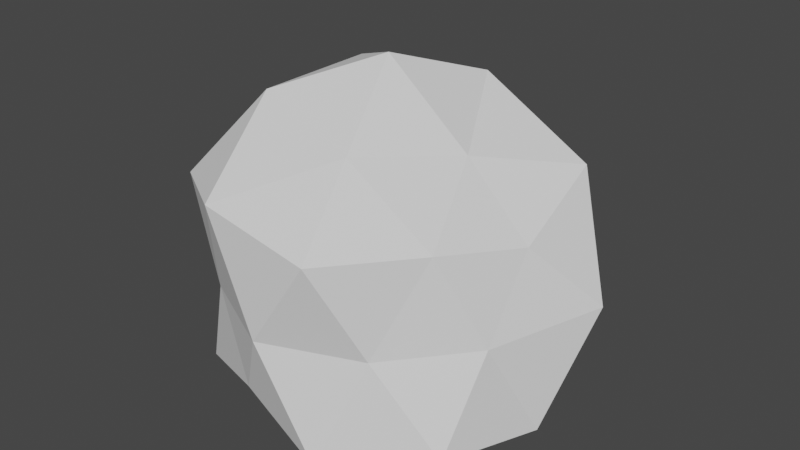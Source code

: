 # Source: blob.blend  (saved by Blender 3.4.6; exported with 4.5.12 LTS)
import bpy
from mathutils import Matrix  # noqa: F401  (used for matrix-valued properties, if any)

bpy.ops.wm.read_factory_settings(use_empty=True)
scene = bpy.context.scene
scene.name = 'Scene'

# ---- collections
col_collection = bpy.data.collections.new('Collection'); scene.collection.children.link(col_collection)

# ---- world
world_world = bpy.data.worlds.new('World'); scene.world = world_world
world_world.use_nodes = True; world_world.node_tree.nodes.clear()
_N = world_world.node_tree.nodes; _L = world_world.node_tree.links
n0 = _N.new('ShaderNodeOutputWorld'); n0.name = 'World Output'; n0.location = (300, 300)
n1 = _N.new('ShaderNodeBackground'); n1.name = 'Background'; n1.location = (10, 300)
n1.inputs[0].default_value = (0.05088, 0.05088, 0.05088, 1.0)
_L.new(n1.outputs[0], n0.inputs[0])
n0.is_active_output = True
world_world.color = (0.05088, 0.05088, 0.05088)
world_world.use_sun_shadow = False
world_world.sun_shadow_jitter_overblur = 0.0

# ---- meshes
me_icosphere_001 = bpy.data.meshes.new('Icosphere.001')
me_icosphere_001.from_pydata([(0.01173, 0.0362, -0.6417), (0.7236, -0.5257, -0.4472), (-0.2289, -0.7052, -0.3982), (-0.8944, 0.0, -0.4472), (-0.2764, 0.8506, -0.4472), (0.7236, 0.5257, -0.4472), (0.2711, -0.8345, 0.4387), (-0.7236, -0.5257, 0.4472), (-0.7236, 0.5257, 0.4472), (0.2764, 0.8506, 0.4472), (0.7364, 0.02361, 0.3369), (0.004743, -0.002694, 1.03), (-0.1256, -0.3876, -0.6672), (0.3655, -0.2458, -0.6724), (0.2637, -0.8117, -0.5275), (0.8506, 0.0, -0.5257), (0.3476, 0.2734, -0.6435), (-0.4406, 0.01605, -0.6096), (-0.6882, -0.5, -0.5257), (-0.1625, 0.3491, -0.6714), (-0.6882, 0.5, -0.5257), (0.2629, 0.809, -0.5257), (0.7318, -0.2321, -0.04098), (0.9511, 0.309, 0.0), (-0.02071, -0.8448, -0.004803), (0.4251, -0.6329, -0.0285), (-0.777, -0.2335, -0.0001107), (-0.4582, -0.6273, -0.0008186), (-0.5878, 0.809, 0.0), (-0.9511, 0.309, 0.0), (0.5878, 0.809, 0.0), (0.0, 1.0, 0.0), (0.5607, -0.3936, 0.406), (-0.2692, -0.83, 0.5393), (-0.8506, 0.0, 0.5257), (-0.2629, 0.809, 0.5257), (0.7023, 0.5072, 0.5372), (0.1382, -0.4243, 0.7241), (0.4066, 0.03286, 0.6548), (-0.4253, -0.309, 0.8507), (-0.4253, 0.309, 0.8507), (0.1625, 0.5, 0.8507), (0.8555, 0.01484, -0.5005), (-0.7466, -0.3584, -0.5035), (0.6382, -0.459, -0.5009), (0.4135, -0.7185, -0.5013), (0.2497, -0.8133, -0.5016), (0.1659, -0.7905, -0.5018), (0.2721, -0.8024, -0.5016), (0.8099, -0.1685, -0.5006), (-0.7816, 0.00399, -0.5036), (0.8445, -0.01208, -0.5005), (-0.692, -0.4887, -0.5034), (-0.6072, -0.5362, -0.5032), (-0.1889, -0.5821, -0.5025), (-0.6784, -0.5054, -0.5034)], [], [(0, 13, 12), (1, 44, 49), (0, 12, 17), (0, 17, 19), (0, 19, 16), (1, 49, 51, 22), (2, 47, 46, 24), (3, 43, 52, 26), (4, 20, 28), (5, 21, 30), (1, 22, 25), (2, 24, 27), (3, 26, 29), (4, 28, 31), (5, 30, 23), (6, 32, 37), (7, 33, 39), (8, 34, 40), (9, 35, 41), (10, 36, 38), (38, 41, 11), (38, 36, 41), (36, 9, 41), (41, 40, 11), (41, 35, 40), (35, 8, 40), (40, 39, 11), (40, 34, 39), (34, 7, 39), (39, 37, 11), (39, 33, 37), (33, 6, 37), (37, 38, 11), (37, 32, 38), (32, 10, 38), (23, 36, 10), (23, 30, 36), (30, 9, 36), (31, 35, 9), (31, 28, 35), (28, 8, 35), (29, 34, 8), (29, 26, 34), (26, 7, 34), (27, 33, 7), (27, 24, 33), (24, 6, 33), (25, 32, 6), (25, 22, 32), (22, 10, 32), (30, 31, 9), (30, 21, 31), (21, 4, 31), (28, 29, 8), (28, 20, 29), (20, 3, 29), (26, 27, 7), (26, 52, 55, 27), (18, 53, 55), (24, 25, 6), (24, 46, 48, 25), (14, 45, 48), (22, 23, 10), (22, 51, 42, 23), (15, 5, 23, 42), (16, 21, 5), (16, 19, 21), (19, 4, 21), (19, 20, 4), (19, 17, 20), (17, 50, 3, 20), (17, 18, 43, 50), (17, 12, 18), (12, 54, 53, 18), (15, 16, 5), (15, 13, 16), (13, 0, 16), (12, 14, 47, 54), (12, 13, 14), (13, 44, 45, 14), (55, 52, 18), (48, 45, 1, 25), (42, 51, 15), (50, 43, 3), (53, 54, 2), (49, 44, 13, 15), (54, 47, 2), (45, 44, 1), (52, 43, 18), (51, 49, 15), (55, 53, 2, 27), (48, 46, 14), (46, 47, 14)])
_uv = me_icosphere_001.uv_layers.new(name='UVMap')
_uv.uv.foreach_set('vector', [0.1818, 0.0, 0.2273, 0.07873, 0.1364, 0.07873, 0.2727, 0.1575, 0.2836, 0.1387, 0.3345, 0.1575, 0.9091, 0.0, 0.9545, 0.07873, 0.8636, 0.07873, 0.7273, 0.0, 0.7727, 0.07873, 0.6818, 0.07873, 0.5455, 0.0, 0.5909, 0.07873, 0.5, 0.07873, 0.2727, 0.1575, 0.3345, 0.1575, 0.3613, 0.1616, 0.3182, 0.2362, 0.09091, 0.1575, 0.1638, 0.1575, 0.1796, 0.1614, 0.1364, 0.2362, 0.8182, 0.1575, 0.8833, 0.1575, 0.9072, 0.1608, 0.8636, 0.2362, 0.6364, 0.1575, 0.7273, 0.1575, 0.6818, 0.2362, 0.4545, 0.1575, 0.5455, 0.1575, 0.5, 0.2362, 0.2727, 0.1575, 0.3182, 0.2362, 0.2273, 0.2362, 0.09091, 0.1575, 0.1364, 0.2362, 0.04546, 0.2362, 0.8182, 0.1575, 0.8636, 0.2362, 0.7727, 0.2362, 0.6364, 0.1575, 0.6818, 0.2362, 0.5909, 0.2362, 0.4545, 0.1575, 0.5, 0.2362, 0.4091, 0.2362, 0.1818, 0.3149, 0.2727, 0.3149, 0.2273, 0.3937, 0.0, 0.3149, 0.09091, 0.3149, 0.04546, 0.3937, 0.7273, 0.3149, 0.8182, 0.3149, 0.7727, 0.3937, 0.5455, 0.3149, 0.6364, 0.3149, 0.5909, 0.3937, 0.3636, 0.3149, 0.4545, 0.3149, 0.4091, 0.3937, 0.4091, 0.3937, 0.5, 0.3937, 0.4545, 0.4724, 0.4091, 0.3937, 0.4545, 0.3149, 0.5, 0.3937, 0.4545, 0.3149, 0.5455, 0.3149, 0.5, 0.3937, 0.5909, 0.3937, 0.6818, 0.3937, 0.6364, 0.4724, 0.5909, 0.3937, 0.6364, 0.3149, 0.6818, 0.3937, 0.6364, 0.3149, 0.7273, 0.3149, 0.6818, 0.3937, 0.7727, 0.3937, 0.8636, 0.3937, 0.8182, 0.4724, 0.7727, 0.3937, 0.8182, 0.3149, 0.8636, 0.3937, 0.8182, 0.3149, 0.9091, 0.3149, 0.8636, 0.3937, 0.04546, 0.3937, 0.1364, 0.3937, 0.09091, 0.4724, 0.04546, 0.3937, 0.09091, 0.3149, 0.1364, 0.3937, 0.09091, 0.3149, 0.1818, 0.3149, 0.1364, 0.3937, 0.2273, 0.3937, 0.3182, 0.3937, 0.2727, 0.4724, 0.2273, 0.3937, 0.2727, 0.3149, 0.3182, 0.3937, 0.2727, 0.3149, 0.3636, 0.3149, 0.3182, 0.3937, 0.4091, 0.2362, 0.4545, 0.3149, 0.3636, 0.3149, 0.4091, 0.2362, 0.5, 0.2362, 0.4545, 0.3149, 0.5, 0.2362, 0.5455, 0.3149, 0.4545, 0.3149, 0.5909, 0.2362, 0.6364, 0.3149, 0.5455, 0.3149, 0.5909, 0.2362, 0.6818, 0.2362, 0.6364, 0.3149, 0.6818, 0.2362, 0.7273, 0.3149, 0.6364, 0.3149, 0.7727, 0.2362, 0.8182, 0.3149, 0.7273, 0.3149, 0.7727, 0.2362, 0.8636, 0.2362, 0.8182, 0.3149, 0.8636, 0.2362, 0.9091, 0.3149, 0.8182, 0.3149, 0.04546, 0.2362, 0.09091, 0.3149, 0.0, 0.3149, 0.04546, 0.2362, 0.1364, 0.2362, 0.09091, 0.3149, 0.1364, 0.2362, 0.1818, 0.3149, 0.09091, 0.3149, 0.2273, 0.2362, 0.2727, 0.3149, 0.1818, 0.3149, 0.2273, 0.2362, 0.3182, 0.2362, 0.2727, 0.3149, 0.3182, 0.2362, 0.3636, 0.3149, 0.2727, 0.3149, 0.5, 0.2362, 0.5909, 0.2362, 0.5455, 0.3149, 0.5, 0.2362, 0.5455, 0.1575, 0.5909, 0.2362, 0.5455, 0.1575, 0.6364, 0.1575, 0.5909, 0.2362, 0.6818, 0.2362, 0.7727, 0.2362, 0.7273, 0.3149, 0.6818, 0.2362, 0.7273, 0.1575, 0.7727, 0.2362, 0.7273, 0.1575, 0.8182, 0.1575, 0.7727, 0.2362, 0.8636, 0.2362, 0.9545, 0.2362, 0.9091, 0.3149, 0.8636, 0.2362, 0.9072, 0.1608, 0.911, 0.1608, 0.9545, 0.2362, 0.9091, 0.1575, 0.9251, 0.1575, 0.911, 0.1608, 0.1364, 0.2362, 0.2273, 0.2362, 0.1818, 0.3149, 0.1364, 0.2362, 0.1796, 0.1614, 0.1842, 0.1615, 0.2273, 0.2362, 0.1818, 0.1575, 0.2114, 0.1575, 0.1842, 0.1615, 0.3182, 0.2362, 0.4091, 0.2362, 0.3636, 0.3149, 0.3182, 0.2362, 0.3613, 0.1616, 0.3658, 0.1612, 0.4091, 0.2362, 0.3636, 0.1575, 0.4545, 0.1575, 0.4091, 0.2362, 0.3658, 0.1612, 0.5, 0.07873, 0.5455, 0.1575, 0.4545, 0.1575, 0.5, 0.07873, 0.5909, 0.07873, 0.5455, 0.1575, 0.5909, 0.07873, 0.6364, 0.1575, 0.5455, 0.1575, 0.6818, 0.07873, 0.7273, 0.1575, 0.6364, 0.1575, 0.6818, 0.07873, 0.7727, 0.07873, 0.7273, 0.1575, 0.7727, 0.07873, 0.8069, 0.1379, 0.8182, 0.1575, 0.7273, 0.1575, 0.8636, 0.07873, 0.9091, 0.1575, 0.8833, 0.1575, 0.8295, 0.1379, 0.8636, 0.07873, 0.9545, 0.07873, 0.9091, 0.1575, 0.9545, 0.07873, 0.9824, 0.127, 0.9251, 0.1575, 0.9091, 0.1575, 0.3636, 0.1575, 0.4091, 0.07873, 0.4545, 0.1575, 0.3636, 0.1575, 0.3182, 0.07873, 0.4091, 0.07873, 0.3182, 0.07873, 0.3636, 0.0, 0.4091, 0.07873, 0.1364, 0.07873, 0.1818, 0.1575, 0.1638, 0.1575, 0.1085, 0.127, 0.1364, 0.07873, 0.2273, 0.07873, 0.1818, 0.1575, 0.2273, 0.07873, 0.2619, 0.1387, 0.2114, 0.1575, 0.1818, 0.1575, 0.911, 0.1608, 0.9072, 0.1608, 0.9091, 0.1575, 0.1842, 0.1615, 0.2114, 0.1575, 0.2727, 0.1575, 0.2273, 0.2362, 0.3658, 0.1612, 0.3613, 0.1616, 0.3636, 0.1575, 0.8295, 0.1379, 0.8833, 0.1575, 0.8182, 0.1575, 0.9251, 0.1575, 0.9824, 0.127, 1.0, 0.1575, 0.3345, 0.1575, 0.2836, 0.1387, 0.3182, 0.07873, 0.3636, 0.1575, 0.1085, 0.127, 0.1638, 0.1575, 0.09091, 0.1575, 0.2114, 0.1575, 0.2619, 0.1387, 0.2727, 0.1575, 0.9072, 0.1608, 0.8833, 0.1575, 0.9091, 0.1575, 0.3613, 0.1616, 0.3345, 0.1575, 0.3636, 0.1575, 0.911, 0.1608, 0.9251, 0.1575, 1.0, 0.1575, 0.9545, 0.2362, 0.1842, 0.1615, 0.1796, 0.1614, 0.1818, 0.1575, 0.1796, 0.1614, 0.1638, 0.1575, 0.1818, 0.1575])
me_icosphere_001.update()

# ---- objects
ob_icosphere_001 = bpy.data.objects.new('Icosphere.001', me_icosphere_001)

# ---- transforms, parenting, visibility, modifiers, constraints
ob_icosphere_001.location = (0.0, 0.0, 0.0)
ob_icosphere_001.scale = (0.5, 0.5, 0.5)
_m = ob_icosphere_001.modifiers.new('Triangulate', 'TRIANGULATE')

# ---- collection membership
col_collection.objects.link(ob_icosphere_001)

# ---- scene / render settings (as saved in the file)
scene.frame_start = 1; scene.frame_end = 250; scene.frame_set(1)
scene.render.engine = 'BLENDER_EEVEE_NEXT'
scene.cycles.sampling_pattern = 'TABULATED_SOBOL'
scene.cycles.use_light_tree = False
scene.view_settings.view_transform = 'Filmic'
bpy.context.view_layer.update()

# ---- added for rendering (the .blend has no active camera and no usable light): camera, sun
cam_auto = bpy.data.cameras.new('AutoCamera')
cam_auto.lens = 50.0
cam_auto.sensor_width = 36.0
cam_auto.clip_end = 1000.0
ob_auto_camera = bpy.data.objects.new('AutoCamera', cam_auto)
scene.collection.objects.link(ob_auto_camera)
ob_auto_camera.location = (1.45704, -1.70965, 1.25509)
ob_auto_camera.rotation_euler = (1.09748, -7.21219e-08, 0.694738)
scene.camera = ob_auto_camera
light_auto_sun = bpy.data.lights.new('AutoSun', 'SUN')
light_auto_sun.energy = 3.0
light_auto_sun.angle = 0.0523599
ob_auto_sun = bpy.data.objects.new('AutoSun', light_auto_sun)
scene.collection.objects.link(ob_auto_sun)
ob_auto_sun.rotation_euler = (0.872665, 0.174533, 0.523599)
bpy.context.view_layer.update()
